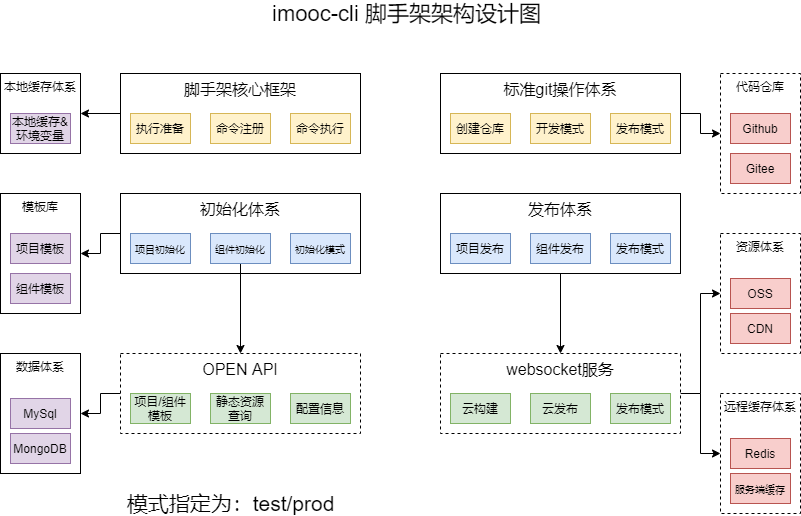

The diagram above was exported from draw.io. Its source (the exported page's mxGraphModel, read from the mxfile embedded in the PNG):
<mxGraphModel dx="1264" dy="584" grid="0" gridSize="10" guides="1" tooltips="1" connect="1" arrows="1" fold="1" page="1" pageScale="1" pageWidth="827" pageHeight="1169" math="0" shadow="0">
  <root>
    <mxCell id="0" />
    <mxCell id="1" parent="0" />
    <mxCell id="uUu9OFAw_K1vdV1NUTN--1" style="edgeStyle=orthogonalEdgeStyle;rounded=0;orthogonalLoop=1;jettySize=auto;html=1;exitX=0;exitY=0.5;exitDx=0;exitDy=0;" edge="1" parent="1" source="uUu9OFAw_K1vdV1NUTN--2" target="uUu9OFAw_K1vdV1NUTN--47">
      <mxGeometry relative="1" as="geometry" />
    </mxCell>
    <mxCell id="uUu9OFAw_K1vdV1NUTN--2" value="&lt;font style=&quot;font-size: 16px&quot;&gt;初始化体系&lt;/font&gt;" style="rounded=0;whiteSpace=wrap;html=1;labelPosition=center;verticalLabelPosition=middle;align=center;verticalAlign=top;" vertex="1" parent="1">
      <mxGeometry x="870" y="570" width="240" height="80" as="geometry" />
    </mxCell>
    <mxCell id="uUu9OFAw_K1vdV1NUTN--3" value="&lt;font style=&quot;font-size: 22px&quot;&gt;imooc-cli 脚手架架构设计图&lt;/font&gt;" style="text;html=1;align=center;verticalAlign=middle;resizable=0;points=[];autosize=1;" vertex="1" parent="1">
      <mxGeometry x="1016" y="380" width="280" height="20" as="geometry" />
    </mxCell>
    <mxCell id="uUu9OFAw_K1vdV1NUTN--4" style="edgeStyle=orthogonalEdgeStyle;rounded=0;orthogonalLoop=1;jettySize=auto;html=1;exitX=0.5;exitY=1;exitDx=0;exitDy=0;entryX=0.5;entryY=0;entryDx=0;entryDy=0;" edge="1" parent="1" source="uUu9OFAw_K1vdV1NUTN--5" target="uUu9OFAw_K1vdV1NUTN--14">
      <mxGeometry relative="1" as="geometry" />
    </mxCell>
    <mxCell id="uUu9OFAw_K1vdV1NUTN--5" value="&lt;font style=&quot;font-size: 16px&quot;&gt;发布体系&lt;/font&gt;" style="rounded=0;whiteSpace=wrap;html=1;labelPosition=center;verticalLabelPosition=middle;align=center;verticalAlign=top;" vertex="1" parent="1">
      <mxGeometry x="1190" y="570" width="240" height="80" as="geometry" />
    </mxCell>
    <mxCell id="uUu9OFAw_K1vdV1NUTN--6" style="edgeStyle=orthogonalEdgeStyle;rounded=0;orthogonalLoop=1;jettySize=auto;html=1;entryX=1;entryY=0.5;entryDx=0;entryDy=0;" edge="1" parent="1" source="uUu9OFAw_K1vdV1NUTN--7" target="uUu9OFAw_K1vdV1NUTN--45">
      <mxGeometry relative="1" as="geometry" />
    </mxCell>
    <mxCell id="uUu9OFAw_K1vdV1NUTN--7" value="&lt;font style=&quot;font-size: 16px&quot;&gt;脚手架核心框架&lt;/font&gt;" style="rounded=0;whiteSpace=wrap;html=1;labelPosition=center;verticalLabelPosition=middle;align=center;verticalAlign=top;" vertex="1" parent="1">
      <mxGeometry x="870" y="450" width="240" height="80" as="geometry" />
    </mxCell>
    <mxCell id="uUu9OFAw_K1vdV1NUTN--8" style="edgeStyle=orthogonalEdgeStyle;rounded=0;orthogonalLoop=1;jettySize=auto;html=1;exitX=1;exitY=0.5;exitDx=0;exitDy=0;entryX=0;entryY=0.5;entryDx=0;entryDy=0;" edge="1" parent="1" source="uUu9OFAw_K1vdV1NUTN--9" target="uUu9OFAw_K1vdV1NUTN--36">
      <mxGeometry relative="1" as="geometry" />
    </mxCell>
    <mxCell id="uUu9OFAw_K1vdV1NUTN--9" value="&lt;font style=&quot;font-size: 16px&quot;&gt;标准git操作体系&lt;/font&gt;" style="rounded=0;whiteSpace=wrap;html=1;labelPosition=center;verticalLabelPosition=middle;align=center;verticalAlign=top;" vertex="1" parent="1">
      <mxGeometry x="1190" y="450" width="240" height="80" as="geometry" />
    </mxCell>
    <mxCell id="uUu9OFAw_K1vdV1NUTN--10" style="edgeStyle=orthogonalEdgeStyle;rounded=0;orthogonalLoop=1;jettySize=auto;html=1;exitX=0;exitY=0.5;exitDx=0;exitDy=0;entryX=1;entryY=0.5;entryDx=0;entryDy=0;" edge="1" parent="1" source="uUu9OFAw_K1vdV1NUTN--11" target="uUu9OFAw_K1vdV1NUTN--48">
      <mxGeometry relative="1" as="geometry" />
    </mxCell>
    <mxCell id="uUu9OFAw_K1vdV1NUTN--11" value="&lt;font style=&quot;font-size: 16px&quot;&gt;OPEN API&lt;/font&gt;" style="rounded=0;whiteSpace=wrap;html=1;labelPosition=center;verticalLabelPosition=middle;align=center;verticalAlign=top;dashed=1;" vertex="1" parent="1">
      <mxGeometry x="870" y="730" width="240" height="80" as="geometry" />
    </mxCell>
    <mxCell id="uUu9OFAw_K1vdV1NUTN--12" style="edgeStyle=orthogonalEdgeStyle;rounded=0;orthogonalLoop=1;jettySize=auto;html=1;exitX=1;exitY=0.5;exitDx=0;exitDy=0;entryX=0;entryY=0.5;entryDx=0;entryDy=0;" edge="1" parent="1" source="uUu9OFAw_K1vdV1NUTN--14" target="uUu9OFAw_K1vdV1NUTN--40">
      <mxGeometry relative="1" as="geometry" />
    </mxCell>
    <mxCell id="uUu9OFAw_K1vdV1NUTN--13" style="edgeStyle=orthogonalEdgeStyle;rounded=0;orthogonalLoop=1;jettySize=auto;html=1;exitX=1;exitY=0.5;exitDx=0;exitDy=0;" edge="1" parent="1" source="uUu9OFAw_K1vdV1NUTN--14" target="uUu9OFAw_K1vdV1NUTN--39">
      <mxGeometry relative="1" as="geometry" />
    </mxCell>
    <mxCell id="uUu9OFAw_K1vdV1NUTN--14" value="&lt;font style=&quot;font-size: 16px&quot;&gt;websocket服务&lt;/font&gt;" style="rounded=0;whiteSpace=wrap;html=1;labelPosition=center;verticalLabelPosition=middle;align=center;verticalAlign=top;dashed=1;" vertex="1" parent="1">
      <mxGeometry x="1190" y="730" width="240" height="80" as="geometry" />
    </mxCell>
    <mxCell id="uUu9OFAw_K1vdV1NUTN--15" value="执行准备" style="rounded=0;whiteSpace=wrap;html=1;align=center;fillColor=#fff2cc;strokeColor=#d6b656;" vertex="1" parent="1">
      <mxGeometry x="880" y="490" width="60" height="30" as="geometry" />
    </mxCell>
    <mxCell id="uUu9OFAw_K1vdV1NUTN--16" value="命令注册" style="rounded=0;whiteSpace=wrap;html=1;align=center;fillColor=#fff2cc;strokeColor=#d6b656;" vertex="1" parent="1">
      <mxGeometry x="960" y="490" width="60" height="30" as="geometry" />
    </mxCell>
    <mxCell id="uUu9OFAw_K1vdV1NUTN--17" value="命令执行" style="rounded=0;whiteSpace=wrap;html=1;align=center;fillColor=#fff2cc;strokeColor=#d6b656;" vertex="1" parent="1">
      <mxGeometry x="1040" y="490" width="60" height="30" as="geometry" />
    </mxCell>
    <mxCell id="uUu9OFAw_K1vdV1NUTN--18" value="创建仓库" style="rounded=0;whiteSpace=wrap;html=1;align=center;fillColor=#fff2cc;strokeColor=#d6b656;" vertex="1" parent="1">
      <mxGeometry x="1200" y="490" width="60" height="30" as="geometry" />
    </mxCell>
    <mxCell id="uUu9OFAw_K1vdV1NUTN--19" value="开发模式" style="rounded=0;whiteSpace=wrap;html=1;align=center;fillColor=#fff2cc;strokeColor=#d6b656;" vertex="1" parent="1">
      <mxGeometry x="1280" y="490" width="60" height="30" as="geometry" />
    </mxCell>
    <mxCell id="uUu9OFAw_K1vdV1NUTN--20" value="发布模式" style="rounded=0;whiteSpace=wrap;html=1;align=center;fillColor=#fff2cc;strokeColor=#d6b656;" vertex="1" parent="1">
      <mxGeometry x="1360" y="490" width="60" height="30" as="geometry" />
    </mxCell>
    <mxCell id="uUu9OFAw_K1vdV1NUTN--21" value="&lt;font style=&quot;font-size: 10px&quot;&gt;项目初始化&lt;/font&gt;" style="rounded=0;whiteSpace=wrap;html=1;align=center;fillColor=#dae8fc;strokeColor=#6c8ebf;" vertex="1" parent="1">
      <mxGeometry x="880" y="610" width="60" height="30" as="geometry" />
    </mxCell>
    <mxCell id="uUu9OFAw_K1vdV1NUTN--22" style="edgeStyle=orthogonalEdgeStyle;rounded=0;orthogonalLoop=1;jettySize=auto;html=1;entryX=0.5;entryY=0;entryDx=0;entryDy=0;" edge="1" parent="1" source="uUu9OFAw_K1vdV1NUTN--23" target="uUu9OFAw_K1vdV1NUTN--11">
      <mxGeometry relative="1" as="geometry" />
    </mxCell>
    <mxCell id="uUu9OFAw_K1vdV1NUTN--23" value="&lt;font style=&quot;font-size: 10px&quot;&gt;组件初始化&lt;/font&gt;" style="rounded=0;whiteSpace=wrap;html=1;align=center;fillColor=#dae8fc;strokeColor=#6c8ebf;" vertex="1" parent="1">
      <mxGeometry x="960" y="610" width="60" height="30" as="geometry" />
    </mxCell>
    <mxCell id="uUu9OFAw_K1vdV1NUTN--24" value="&lt;font style=&quot;font-size: 10px&quot;&gt;初始化模式&lt;/font&gt;" style="rounded=0;whiteSpace=wrap;html=1;align=center;fillColor=#dae8fc;strokeColor=#6c8ebf;" vertex="1" parent="1">
      <mxGeometry x="1040" y="610" width="60" height="30" as="geometry" />
    </mxCell>
    <mxCell id="uUu9OFAw_K1vdV1NUTN--25" value="" style="rounded=0;whiteSpace=wrap;html=1;align=center;" vertex="1" parent="1">
      <mxGeometry x="1200" y="610" width="60" height="30" as="geometry" />
    </mxCell>
    <mxCell id="uUu9OFAw_K1vdV1NUTN--26" value="组件发布" style="rounded=0;whiteSpace=wrap;html=1;align=center;fillColor=#dae8fc;strokeColor=#6c8ebf;" vertex="1" parent="1">
      <mxGeometry x="1280" y="610" width="60" height="30" as="geometry" />
    </mxCell>
    <mxCell id="uUu9OFAw_K1vdV1NUTN--27" value="发布模式" style="rounded=0;whiteSpace=wrap;html=1;align=center;fillColor=#dae8fc;strokeColor=#6c8ebf;" vertex="1" parent="1">
      <mxGeometry x="1360" y="610" width="60" height="30" as="geometry" />
    </mxCell>
    <mxCell id="uUu9OFAw_K1vdV1NUTN--28" value="项目/组件模板" style="rounded=0;whiteSpace=wrap;html=1;align=center;fillColor=#d5e8d4;strokeColor=#82b366;" vertex="1" parent="1">
      <mxGeometry x="880" y="770" width="60" height="30" as="geometry" />
    </mxCell>
    <mxCell id="uUu9OFAw_K1vdV1NUTN--29" value="静态资源查询" style="rounded=0;whiteSpace=wrap;html=1;align=center;fillColor=#d5e8d4;strokeColor=#82b366;" vertex="1" parent="1">
      <mxGeometry x="960" y="770" width="60" height="30" as="geometry" />
    </mxCell>
    <mxCell id="uUu9OFAw_K1vdV1NUTN--30" value="配置信息" style="rounded=0;whiteSpace=wrap;html=1;align=center;fillColor=#d5e8d4;strokeColor=#82b366;" vertex="1" parent="1">
      <mxGeometry x="1040" y="770" width="60" height="30" as="geometry" />
    </mxCell>
    <mxCell id="uUu9OFAw_K1vdV1NUTN--31" value="云构建" style="rounded=0;whiteSpace=wrap;html=1;align=center;fillColor=#d5e8d4;strokeColor=#82b366;" vertex="1" parent="1">
      <mxGeometry x="1200" y="770" width="60" height="30" as="geometry" />
    </mxCell>
    <mxCell id="uUu9OFAw_K1vdV1NUTN--32" value="云发布" style="rounded=0;whiteSpace=wrap;html=1;align=center;fillColor=#d5e8d4;strokeColor=#82b366;" vertex="1" parent="1">
      <mxGeometry x="1280" y="770" width="60" height="30" as="geometry" />
    </mxCell>
    <mxCell id="uUu9OFAw_K1vdV1NUTN--33" value="发布模式" style="rounded=0;whiteSpace=wrap;html=1;align=center;fillColor=#d5e8d4;strokeColor=#82b366;" vertex="1" parent="1">
      <mxGeometry x="1360" y="770" width="60" height="30" as="geometry" />
    </mxCell>
    <mxCell id="uUu9OFAw_K1vdV1NUTN--34" value="&lt;font style=&quot;font-size: 21px&quot;&gt;模式指定为：test/prod&lt;/font&gt;" style="text;html=1;align=center;verticalAlign=middle;resizable=0;points=[];autosize=1;" vertex="1" parent="1">
      <mxGeometry x="870" y="870" width="220" height="20" as="geometry" />
    </mxCell>
    <mxCell id="uUu9OFAw_K1vdV1NUTN--35" value="项目发布" style="rounded=0;whiteSpace=wrap;html=1;align=center;fillColor=#dae8fc;strokeColor=#6c8ebf;" vertex="1" parent="1">
      <mxGeometry x="1200" y="610" width="60" height="30" as="geometry" />
    </mxCell>
    <mxCell id="uUu9OFAw_K1vdV1NUTN--36" value="代码仓库" style="rounded=0;whiteSpace=wrap;html=1;align=center;verticalAlign=top;dashed=1;" vertex="1" parent="1">
      <mxGeometry x="1470" y="450" width="80" height="120" as="geometry" />
    </mxCell>
    <mxCell id="uUu9OFAw_K1vdV1NUTN--37" value="Github" style="rounded=0;whiteSpace=wrap;html=1;align=center;fillColor=#f8cecc;strokeColor=#b85450;" vertex="1" parent="1">
      <mxGeometry x="1480" y="490" width="60" height="30" as="geometry" />
    </mxCell>
    <mxCell id="uUu9OFAw_K1vdV1NUTN--38" value="Gitee" style="rounded=0;whiteSpace=wrap;html=1;align=center;fillColor=#f8cecc;strokeColor=#b85450;" vertex="1" parent="1">
      <mxGeometry x="1480" y="530" width="60" height="30" as="geometry" />
    </mxCell>
    <mxCell id="uUu9OFAw_K1vdV1NUTN--39" value="资源体系" style="rounded=0;whiteSpace=wrap;html=1;align=center;verticalAlign=top;dashed=1;" vertex="1" parent="1">
      <mxGeometry x="1470" y="610" width="80" height="120" as="geometry" />
    </mxCell>
    <mxCell id="uUu9OFAw_K1vdV1NUTN--40" value="远程缓存体系" style="rounded=0;whiteSpace=wrap;html=1;align=center;verticalAlign=top;dashed=1;" vertex="1" parent="1">
      <mxGeometry x="1470" y="770" width="80" height="120" as="geometry" />
    </mxCell>
    <mxCell id="uUu9OFAw_K1vdV1NUTN--41" value="OSS" style="rounded=0;whiteSpace=wrap;html=1;align=center;fillColor=#f8cecc;strokeColor=#b85450;" vertex="1" parent="1">
      <mxGeometry x="1480" y="655" width="60" height="30" as="geometry" />
    </mxCell>
    <mxCell id="uUu9OFAw_K1vdV1NUTN--42" value="CDN" style="rounded=0;whiteSpace=wrap;html=1;align=center;fillColor=#f8cecc;strokeColor=#b85450;" vertex="1" parent="1">
      <mxGeometry x="1480" y="690" width="60" height="30" as="geometry" />
    </mxCell>
    <mxCell id="uUu9OFAw_K1vdV1NUTN--43" value="Redis" style="rounded=0;whiteSpace=wrap;html=1;align=center;fillColor=#f8cecc;strokeColor=#b85450;" vertex="1" parent="1">
      <mxGeometry x="1480" y="815" width="60" height="30" as="geometry" />
    </mxCell>
    <mxCell id="uUu9OFAw_K1vdV1NUTN--44" value="&lt;font style=&quot;font-size: 10px&quot;&gt;服务端缓存&lt;/font&gt;" style="rounded=0;whiteSpace=wrap;html=1;align=center;fillColor=#f8cecc;strokeColor=#b85450;" vertex="1" parent="1">
      <mxGeometry x="1480" y="850" width="60" height="30" as="geometry" />
    </mxCell>
    <mxCell id="uUu9OFAw_K1vdV1NUTN--45" value="本地缓存体系" style="rounded=0;whiteSpace=wrap;html=1;align=center;verticalAlign=top;" vertex="1" parent="1">
      <mxGeometry x="750" y="450" width="80" height="80" as="geometry" />
    </mxCell>
    <mxCell id="uUu9OFAw_K1vdV1NUTN--46" value="本地缓存&amp;amp;环境变量" style="rounded=0;whiteSpace=wrap;html=1;align=center;fillColor=#e1d5e7;strokeColor=#9673a6;" vertex="1" parent="1">
      <mxGeometry x="760" y="490" width="60" height="30" as="geometry" />
    </mxCell>
    <mxCell id="uUu9OFAw_K1vdV1NUTN--47" value="模板库" style="rounded=0;whiteSpace=wrap;html=1;align=center;verticalAlign=top;" vertex="1" parent="1">
      <mxGeometry x="750" y="570" width="80" height="120" as="geometry" />
    </mxCell>
    <mxCell id="uUu9OFAw_K1vdV1NUTN--48" value="数据体系" style="rounded=0;whiteSpace=wrap;html=1;align=center;verticalAlign=top;" vertex="1" parent="1">
      <mxGeometry x="750" y="730" width="80" height="120" as="geometry" />
    </mxCell>
    <mxCell id="uUu9OFAw_K1vdV1NUTN--49" value="项目模板" style="rounded=0;whiteSpace=wrap;html=1;align=center;fillColor=#e1d5e7;strokeColor=#9673a6;" vertex="1" parent="1">
      <mxGeometry x="760" y="610" width="60" height="30" as="geometry" />
    </mxCell>
    <mxCell id="uUu9OFAw_K1vdV1NUTN--50" value="MySql" style="rounded=0;whiteSpace=wrap;html=1;align=center;fillColor=#e1d5e7;strokeColor=#9673a6;" vertex="1" parent="1">
      <mxGeometry x="760" y="775" width="60" height="30" as="geometry" />
    </mxCell>
    <mxCell id="uUu9OFAw_K1vdV1NUTN--51" value="组件模板" style="rounded=0;whiteSpace=wrap;html=1;align=center;fillColor=#e1d5e7;strokeColor=#9673a6;" vertex="1" parent="1">
      <mxGeometry x="760" y="650" width="60" height="30" as="geometry" />
    </mxCell>
    <mxCell id="uUu9OFAw_K1vdV1NUTN--52" value="MongoDB" style="rounded=0;whiteSpace=wrap;html=1;align=center;fillColor=#e1d5e7;strokeColor=#9673a6;" vertex="1" parent="1">
      <mxGeometry x="760" y="810" width="60" height="30" as="geometry" />
    </mxCell>
  </root>
</mxGraphModel>